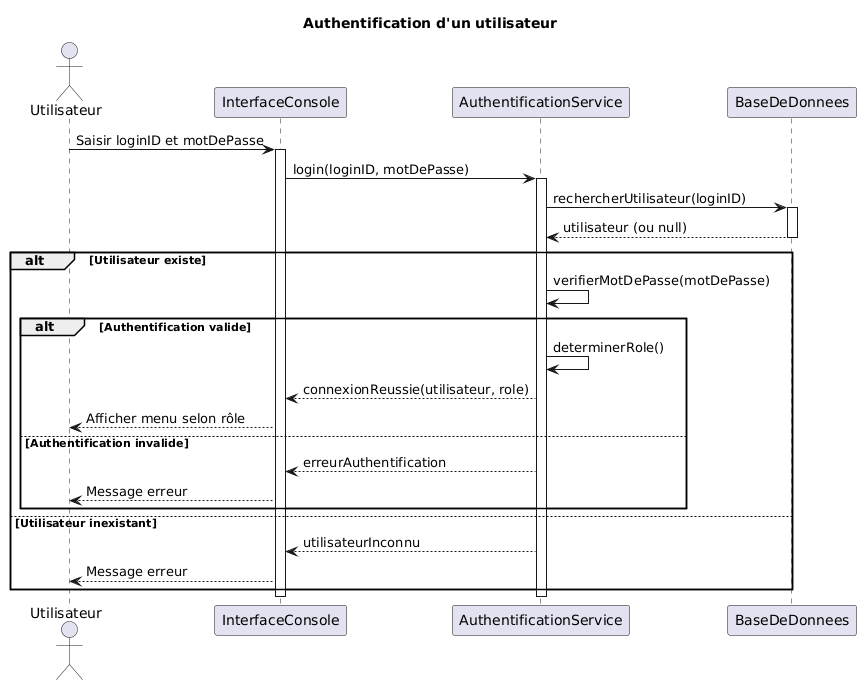

The diagram above was rendered by PlantUML. Its source (embedded in the PNG):
@startuml
title Authentification d'un utilisateur

actor "Utilisateur" as User
participant "InterfaceConsole" as UI
participant "AuthentificationService" as Auth
participant "BaseDeDonnees" as DB

User -> UI : Saisir loginID et motDePasse
activate UI

UI -> Auth : login(loginID, motDePasse)
activate Auth

Auth -> DB : rechercherUtilisateur(loginID)
activate DB
DB --> Auth : utilisateur (ou null)
deactivate DB

alt Utilisateur existe
    Auth -> Auth : verifierMotDePasse(motDePasse)
    
    alt Authentification valide
        Auth -> Auth : determinerRole()
        Auth --> UI : connexionReussie(utilisateur, role)
        UI --> User : Afficher menu selon rôle
    else Authentification invalide
        Auth --> UI : erreurAuthentification
        UI --> User : Message erreur
    end
    
else Utilisateur inexistant
    Auth --> UI : utilisateurInconnu
    UI --> User : Message erreur
end

deactivate Auth
deactivate UI
@enduml